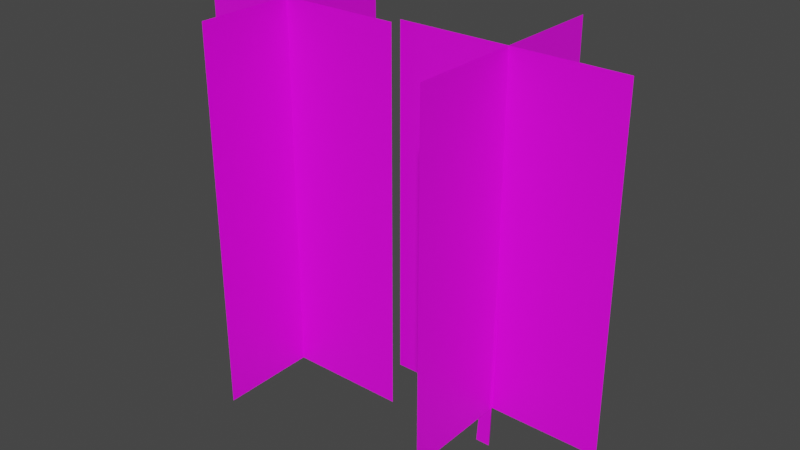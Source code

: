 # Source: trees.blend  (saved by Blender 2.83.19; exported with 4.5.12 LTS)
import bpy
from mathutils import Matrix  # noqa: F401  (used for matrix-valued properties, if any)

bpy.ops.wm.read_factory_settings(use_empty=True)
scene = bpy.context.scene
scene.name = 'Scene'

# ---- collections
col_collection = bpy.data.collections.new('Collection'); scene.collection.children.link(col_collection)

# ---- images (referenced by path relative to the original .blend; pixels are not part of the script)
import os
ASSET_DIR = os.environ.get("B2B_ASSET_DIR", "")  # directory of the original .blend (textures are referenced by path, not embedded)
HERE = os.path.dirname(os.path.abspath(__file__))  # packed textures are extracted next to this script under _unpacked/

def load_image(name, relpath, width, height, colorspace="sRGB"):
    """Load a texture the original file referenced (path relative to the .blend, or extracted next to this script)."""
    p = next((c for c in (os.path.join(HERE, relpath), os.path.join(ASSET_DIR, relpath)) if relpath and os.path.exists(c)), "")
    if p:
        img = bpy.data.images.load(p, check_existing=True)
        img.name = name
    else:  # same state as the original file: an image datablock whose file is absent (Cycles renders it pink)
        img = bpy.data.images.new(name, width, height)
        img.source = "FILE"
        img.filepath = "//" + (relpath or name)
    img.colorspace_settings.name = colorspace
    return img
img_pine_lowres_png = load_image('pine_lowres.png', 'pine_lowres.png', 1024, 1024, 'sRGB')
img_pine_snow_lowres_png = load_image('pine_snow_lowres.png', 'pine_snow_lowres.png', 1024, 1024, 'sRGB')

# ---- materials (node trees are filled in below, after node groups)
mat_pine_tree = bpy.data.materials.new('pine_tree')
mat_pine_tree.use_transparent_shadow = False
mat_pine_tree_snow = bpy.data.materials.new('pine_tree_snow')
mat_pine_tree_snow.use_transparent_shadow = False

# ---- material node trees
mat_pine_tree.use_nodes = True; mat_pine_tree.node_tree.nodes.clear()
_N = mat_pine_tree.node_tree.nodes; _L = mat_pine_tree.node_tree.links
n0 = _N.new('ShaderNodeBsdfPrincipled'); n0.name = 'Principled BSDF'; n0.location = (10, 300)
n0.distribution = 'GGX'
n0.subsurface_method = 'BURLEY'
n0.inputs[3].default_value = 1.45
n0.inputs[27].default_value = (0.0, 0.0, 0.0, 1.0)
n0.inputs[28].default_value = 1.0
n1 = _N.new('ShaderNodeOutputMaterial'); n1.name = 'Material Output'; n1.location = (300, 300)
n2 = _N.new('ShaderNodeTexImage'); n2.name = 'Image Texture'; n2.location = (-280, 280)
n2.image = img_pine_lowres_png
n2.interpolation = 'Closest'
_L.new(n0.outputs[0], n1.inputs[0])
_L.new(n2.outputs[0], n0.inputs[0])
n1.is_active_output = True
mat_pine_tree_snow.use_nodes = True; mat_pine_tree_snow.node_tree.nodes.clear()
_N = mat_pine_tree_snow.node_tree.nodes; _L = mat_pine_tree_snow.node_tree.links
n0 = _N.new('ShaderNodeBsdfPrincipled'); n0.name = 'Principled BSDF'; n0.location = (10, 300)
n0.distribution = 'GGX'
n0.subsurface_method = 'BURLEY'
n0.inputs[3].default_value = 1.45
n0.inputs[27].default_value = (0.0, 0.0, 0.0, 1.0)
n0.inputs[28].default_value = 1.0
n1 = _N.new('ShaderNodeOutputMaterial'); n1.name = 'Material Output'; n1.location = (300, 300)
n2 = _N.new('ShaderNodeTexImage'); n2.name = 'Image Texture'; n2.location = (-280, 280)
n2.image = img_pine_snow_lowres_png
n2.interpolation = 'Closest'
_L.new(n0.outputs[0], n1.inputs[0])
_L.new(n2.outputs[0], n0.inputs[0])
n1.is_active_output = True

# ---- world
world_world = bpy.data.worlds.new('World'); scene.world = world_world
world_world.use_nodes = True; world_world.node_tree.nodes.clear()
_N = world_world.node_tree.nodes; _L = world_world.node_tree.links
n0 = _N.new('ShaderNodeOutputWorld'); n0.name = 'World Output'; n0.location = (300, 300)
n1 = _N.new('ShaderNodeBackground'); n1.name = 'Background'; n1.location = (10, 300)
n1.inputs[0].default_value = (0.05088, 0.05088, 0.05088, 1.0)
_L.new(n1.outputs[0], n0.inputs[0])
n0.is_active_output = True
world_world.color = (0.05088, 0.05088, 0.05088)
world_world.use_sun_shadow = False
world_world.sun_shadow_jitter_overblur = 0.0

# ---- meshes
me_cube_001 = bpy.data.meshes.new('Cube.001')
me_cube_001.from_pydata([(0.1085, -0.02189, 1.525), (0.04748, 0.08379, 1.525), (-1.775e-08, 0.1067, 0.0), (0.04178, -2.111e-08, 3.05), (0.09238, -0.05333, 0.0), (1.495, 0.0, 0.5192), (-0.09238, -0.05333, 0.0), (-1.338, 0.0, 0.5192), (-0.01354, -0.02189, 1.525), (-1.338, 0.0, 4.981), (1.495, 0.0, 4.981), (0.07876, 1.417, 0.5192), (0.07876, -1.417, 0.5192), (0.07876, -1.417, 4.981), (0.07876, 1.417, 4.981)], [], [(12, 11, 14, 13), (4, 0, 8, 6), (1, 3, 0), (6, 8, 1, 2), (0, 3, 8), (7, 5, 10, 9), (2, 1, 0, 4), (8, 3, 1), (2, 4, 6)])
_uv = me_cube_001.uv_layers.new(name='UVMap')
_uv.uv.foreach_set('vector', [0.0115, 0.1186, 0.9885, 0.1186, 0.9885, 0.9978, 0.0115, 0.9978, 0.5041, 0.003517, 0.4905, 0.2855, 0.4521, 0.2871, 0.4436, 0.001998, 0.4545, 0.2866, 0.4774, 0.5723, 0.4945, 0.2866, 0.5024, 0.001998, 0.4942, 0.2873, 0.4542, 0.2882, 0.4419, 0.003281, 0.4905, 0.2855, 0.4761, 0.5676, 0.4521, 0.2871, 0.01059, 0.1161, 0.9894, 0.1161, 0.9894, 0.9969, 0.01059, 0.9969, 0.4403, 0.0009677, 0.4545, 0.2866, 0.4945, 0.2866, 0.5008, 0.0009677, 0.4942, 0.2873, 0.4771, 0.5714, 0.4542, 0.2882, 0.4901, 0.002407, 0.4901, 0.037, 0.4377, 0.0197])
me_cube_001.materials.append(mat_pine_tree)
me_cube_001.use_remesh_fix_poles = True
me_cube_001.use_remesh_preserve_attributes = False
me_cube_001.use_mirror_vertex_groups = False
me_cube_001.update()
me_cube_002 = bpy.data.meshes.new('Cube.002')
me_cube_002.from_pydata([(0.1085, -0.02189, 1.525), (0.09238, -0.05333, 0.0), (1.655, -0.1404, 0.01922), (-1.178, -0.1404, 0.01922), (-1.178, -0.1404, 4.981), (1.655, -0.1404, 4.981), (0.07876, 1.417, 0.01922), (0.07876, -1.417, 0.01922), (0.07876, -1.417, 4.981), (0.07876, 1.417, 4.981)], [(0, 1)], [(7, 6, 9, 8), (3, 2, 5, 4)])
_uv = me_cube_002.uv_layers.new(name='UVMap')
_uv.uv.foreach_set('vector', [0.0, 0.0, 1.0, 0.0, 1.0, 1.0, 0.0, 1.0, 0.0, 0.0, 1.0, 0.0, 1.0, 1.0, 0.0, 1.0])
me_cube_002.materials.append(mat_pine_tree_snow)
me_cube_002.use_remesh_fix_poles = True
me_cube_002.use_remesh_preserve_attributes = False
me_cube_002.use_mirror_vertex_groups = False
me_cube_002.update()

# ---- objects
ob_pinetree = bpy.data.objects.new('PineTree', me_cube_001)
ob_pinetreesnow = bpy.data.objects.new('PineTreeSnow', me_cube_002)

# ---- transforms, parenting, visibility, modifiers, constraints
ob_pinetree.location = (3.0, 0.0, 0.0)
ob_pinetree.lineart.crease_threshold = 0.0
ob_pinetreesnow.location = (0.0, 0.0, 0.0)
ob_pinetreesnow.lineart.crease_threshold = 0.0

# ---- collection membership
col_collection.objects.link(ob_pinetree)
col_collection.objects.link(ob_pinetreesnow)

# ---- scene / render settings (as saved in the file)
scene.frame_start = 1; scene.frame_end = 250; scene.frame_set(1)
scene.render.engine = 'BLENDER_EEVEE_NEXT'
scene.cycles.use_denoising = False
scene.cycles.samples = 128
scene.cycles.sampling_pattern = 'TABULATED_SOBOL'
scene.cycles.use_adaptive_sampling = False
scene.cycles.use_light_tree = False
scene.view_settings.view_transform = 'Filmic'
bpy.context.view_layer.update()

# ---- added for rendering (the .blend has no active camera and no usable light): camera, sun
cam_auto = bpy.data.cameras.new('AutoCamera')
cam_auto.lens = 50.0
cam_auto.sensor_width = 36.0
cam_auto.clip_end = 1000.0
ob_auto_camera = bpy.data.objects.new('AutoCamera', cam_auto)
scene.collection.objects.link(ob_auto_camera)
ob_auto_camera.location = (9.11967, -8.95346, 8.45952)
ob_auto_camera.rotation_euler = (1.09748, -7.21219e-08, 0.694738)
scene.camera = ob_auto_camera
light_auto_sun = bpy.data.lights.new('AutoSun', 'SUN')
light_auto_sun.energy = 3.0
light_auto_sun.angle = 0.0523599
ob_auto_sun = bpy.data.objects.new('AutoSun', light_auto_sun)
scene.collection.objects.link(ob_auto_sun)
ob_auto_sun.rotation_euler = (0.872665, 0.174533, 0.523599)
bpy.context.view_layer.update()
